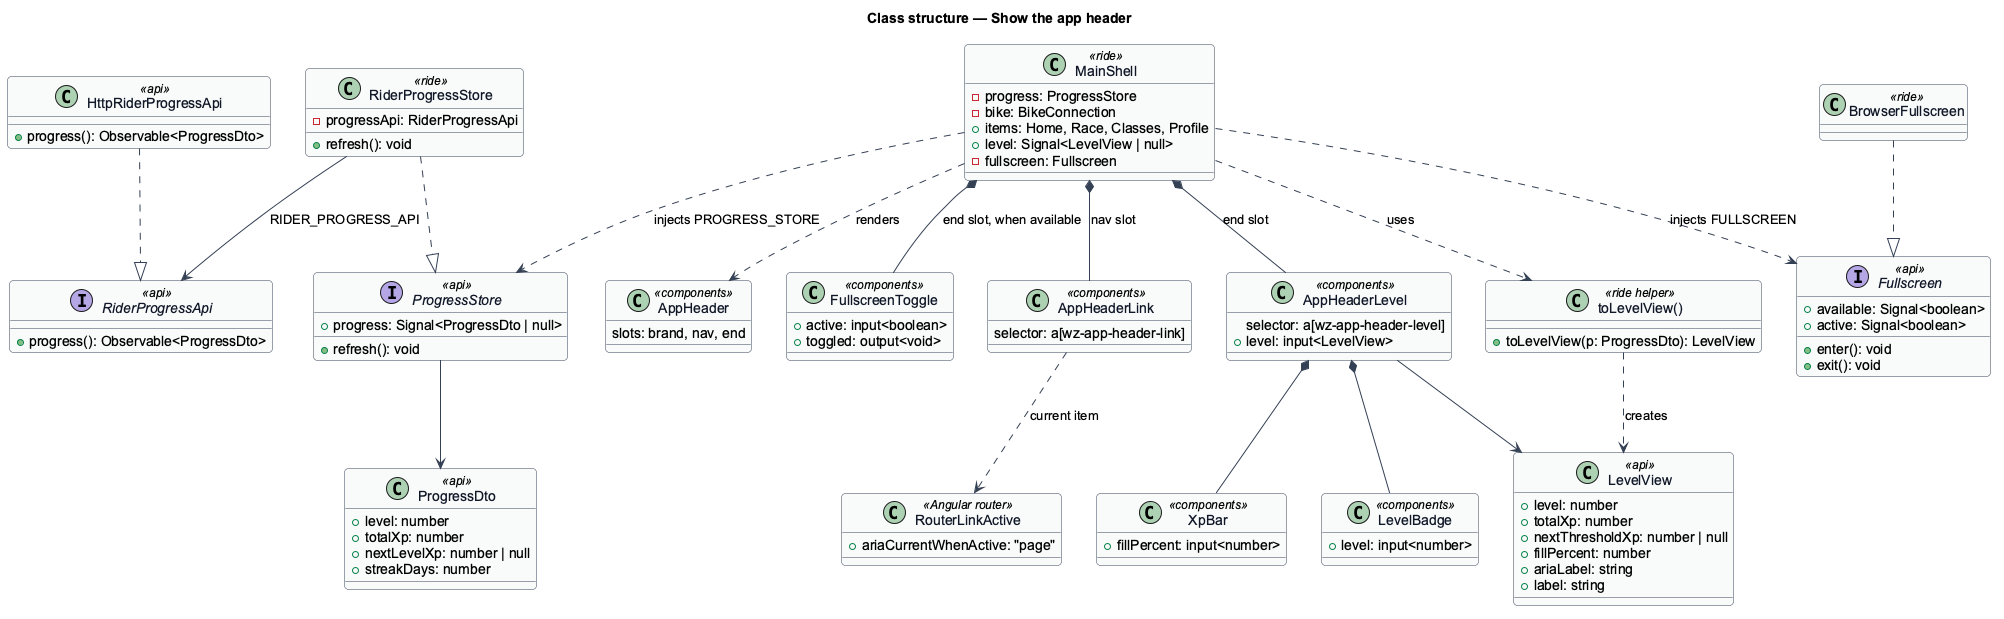

The diagram above was rendered by PlantUML. Its source (embedded in the PNG):
@startuml
' --- shared skin header ---
skinparam backgroundColor #FFFFFF
skinparam shadowing false
skinparam roundcorner 8
skinparam defaultFontName Arial
skinparam ArrowColor #344054
skinparam class {
  BorderColor #344054
  FontColor #101828
  BackgroundColor #F9FAFB
}
' --------------------------
title Class structure — Show the app header
class MainShell <<ride>> {
  -progress: ProgressStore
  -bike: BikeConnection
  +items: Home, Race, Classes, Profile
  +level: Signal<LevelView | null>
  -fullscreen: Fullscreen
}
interface ProgressStore <<api>> {
  +progress: Signal<ProgressDto | null>
  +refresh(): void
}
class RiderProgressStore <<ride>> {
  -progressApi: RiderProgressApi
  +refresh(): void
}
interface RiderProgressApi <<api>> {
  +progress(): Observable<ProgressDto>
}
class HttpRiderProgressApi <<api>> {
  +progress(): Observable<ProgressDto>
}
class AppHeaderLink <<components>> {
  selector: a[wz-app-header-link]
}
class AppHeaderLevel <<components>> {
  selector: a[wz-app-header-level]
  +level: input<LevelView>
}
class RouterLinkActive <<Angular router>> {
  +ariaCurrentWhenActive: "page"
}
class AppHeader <<components>> {
  slots: brand, nav, end
}
class FullscreenToggle <<components>> {
  +active: input<boolean>
  +toggled: output<void>
}
interface Fullscreen <<api>> {
  +available: Signal<boolean>
  +active: Signal<boolean>
  +enter(): void
  +exit(): void
}
class BrowserFullscreen <<ride>>
class LevelView <<api>> {
  +level: number
  +totalXp: number
  +nextThresholdXp: number | null
  +fillPercent: number
  +ariaLabel: string
  +label: string
}
class ProgressDto <<api>> {
  +level: number
  +totalXp: number
  +nextLevelXp: number | null
  +streakDays: number
}
class LevelBadge <<components>> {
  +level: input<number>
}
class XpBar <<components>> {
  +fillPercent: input<number>
}
class "toLevelView()" as toLevelView <<ride helper>> {
  +toLevelView(p: ProgressDto): LevelView
}
MainShell ..> ProgressStore : injects PROGRESS_STORE
MainShell ..> AppHeader : renders
MainShell ..> toLevelView : uses
RiderProgressStore ..|> ProgressStore
HttpRiderProgressApi ..|> RiderProgressApi
RiderProgressStore --> RiderProgressApi : RIDER_PROGRESS_API
ProgressStore --> ProgressDto
MainShell *-- AppHeaderLink : nav slot
MainShell *-- AppHeaderLevel : end slot
MainShell *-- FullscreenToggle : end slot, when available
MainShell ..> Fullscreen : injects FULLSCREEN
BrowserFullscreen ..|> Fullscreen
AppHeaderLink ..> RouterLinkActive : current item
AppHeaderLevel *-- LevelBadge
AppHeaderLevel *-- XpBar
AppHeaderLevel --> LevelView
toLevelView ..> LevelView : creates
@enduml